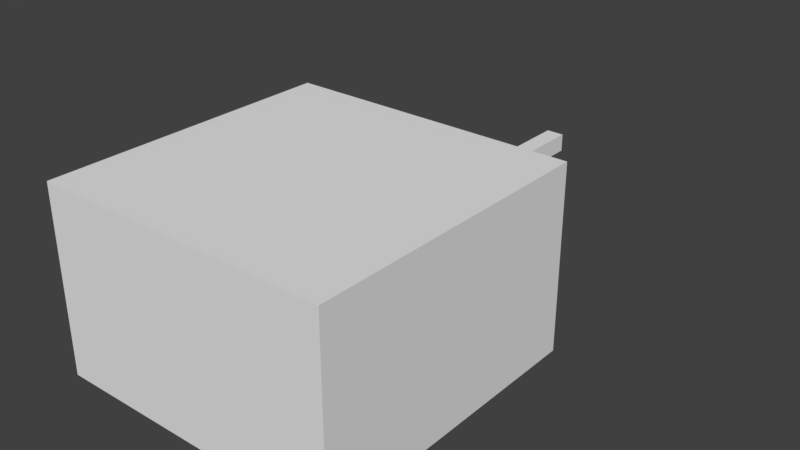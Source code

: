 # Source: rifle_turret.blend  (saved by Blender 2.79.0; exported with 4.5.12 LTS)
import bpy
from mathutils import Matrix  # noqa: F401  (used for matrix-valued properties, if any)

bpy.ops.wm.read_factory_settings(use_empty=True)
scene = bpy.context.scene
scene.name = 'Scene'

# ---- collections
col_collection_1 = bpy.data.collections.new('Collection 1'); scene.collection.children.link(col_collection_1)

# ---- world
world_world = bpy.data.worlds.new('World'); scene.world = world_world
world_world.color = (0.05088, 0.05088, 0.05088)
world_world.use_sun_shadow = False
world_world.sun_shadow_jitter_overblur = 0.0
world_world.cycles.sampling_method = 'MANUAL'

# ---- meshes
me_cube_001 = bpy.data.meshes.new('Cube.001')
me_cube_001.from_pydata([(-4.0, -4.0, 0.0), (-4.0, -4.0, 5.0), (-4.0, 4.0, 0.0), (-4.0, 4.0, 5.0), (4.0, -4.0, 0.0), (4.0, -4.0, 5.0), (4.0, 4.0, 0.0), (4.0, 4.0, 5.0), (-0.25, 4.0, 2.25), (-0.25, 4.0, 2.75), (-0.25, 10.0, 2.25), (-0.25, 10.0, 2.75), (0.25, 4.0, 2.25), (0.25, 4.0, 2.75), (0.25, 10.0, 2.25), (0.25, 10.0, 2.75)], [], [(0, 1, 3, 2), (2, 3, 7, 6), (6, 7, 5, 4), (4, 5, 1, 0), (2, 6, 4, 0), (7, 3, 1, 5), (8, 9, 11, 10), (10, 11, 15, 14), (14, 15, 13, 12), (10, 14, 12, 8), (15, 11, 9, 13)])
_uv = me_cube_001.uv_layers.new(name='UVMap')
_uv.uv.foreach_set('vector', [0.5625, 0.0, 0.375, 0.0, 0.375, 0.375, 0.5625, 0.375, 0.75, 0.5625, 0.75, 0.375, 0.375, 0.375, 0.375, 0.5625, 0.75, 0.0, 0.5625, 0.0, 0.5625, 0.375, 0.75, 0.375, 0.75, 0.75, 0.75, 0.5625, 0.375, 0.5625, 0.375, 0.75, 0.375, 0.0, 0.0, 0.0, 0.0, 0.375, 0.375, 0.375, 0.375, 0.375, 0.0, 0.375, 0.0, 0.75, 0.375, 0.75, 0.0, 0.75, 0.0, 0.8125, 0.6875, 0.8125, 0.6875, 0.75, 0.75, 0.75, 0.6875, 0.75, 0.6875, 0.8125, 0.75, 0.8125, 0.6875, 0.8125, 0.6875, 0.75, 0.0, 0.75, 0.0, 0.8125, 0.0, 0.75, 0.0, 0.8125, 0.6875, 0.8125, 0.6875, 0.75, 0.6875, 0.8125, 0.6875, 0.75, 0.0, 0.75, 0.0, 0.8125])
me_cube_001.use_remesh_preserve_volume = False
me_cube_001.use_remesh_preserve_attributes = False
me_cube_001.use_mirror_vertex_groups = False
me_cube_001.update()

# ---- objects
ob_cube = bpy.data.objects.new('Cube', me_cube_001)

# ---- transforms, parenting, visibility, modifiers, constraints
ob_cube.location = (0.0, 0.0, 0.0)
ob_cube.lineart.crease_threshold = 0.0

# ---- collection membership
col_collection_1.objects.link(ob_cube)

# ---- scene / render settings (as saved in the file)
scene.frame_start = 1; scene.frame_end = 250; scene.frame_set(1)
scene.render.engine = 'BLENDER_EEVEE_NEXT'
scene.render.resolution_percentage = 50
scene.render.dither_intensity = 0.0
scene.cycles.use_denoising = False
scene.cycles.samples = 128
scene.cycles.sampling_pattern = 'TABULATED_SOBOL'
scene.cycles.use_adaptive_sampling = False
scene.cycles.use_light_tree = False
scene.cycles.blur_glossy = 0.0
scene.cycles.sample_clamp_indirect = 0.0
scene.view_settings.view_transform = 'Standard'
bpy.context.view_layer.update()

# ---- added for rendering (the .blend has no active camera and no usable light): camera, sun
cam_auto = bpy.data.cameras.new('AutoCamera')
cam_auto.lens = 50.0
cam_auto.sensor_width = 36.0
cam_auto.clip_end = 1000.0
ob_auto_camera = bpy.data.objects.new('AutoCamera', cam_auto)
scene.collection.objects.link(ob_auto_camera)
ob_auto_camera.location = (15.6196, -15.7435, 14.9957)
ob_auto_camera.rotation_euler = (1.09748, -7.21219e-08, 0.694738)
scene.camera = ob_auto_camera
light_auto_sun = bpy.data.lights.new('AutoSun', 'SUN')
light_auto_sun.energy = 3.0
light_auto_sun.angle = 0.0523599
ob_auto_sun = bpy.data.objects.new('AutoSun', light_auto_sun)
scene.collection.objects.link(ob_auto_sun)
ob_auto_sun.rotation_euler = (0.872665, 0.174533, 0.523599)
bpy.context.view_layer.update()
